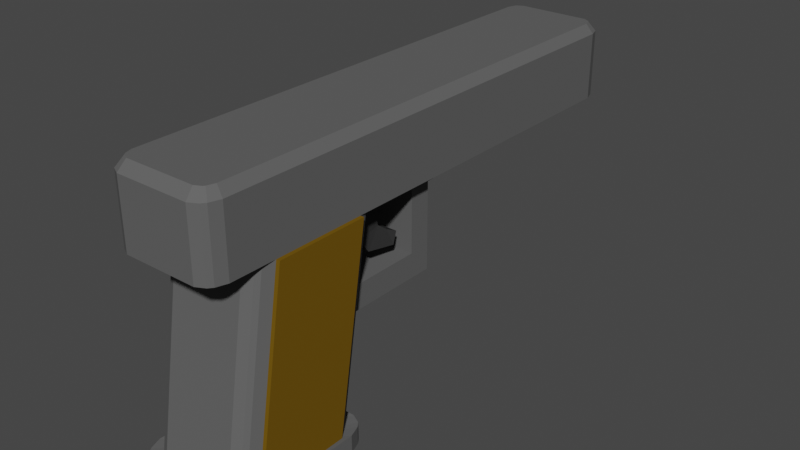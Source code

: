 # Source: Pistol.blend  (saved by Blender 2.93.20; exported with 4.5.12 LTS)
import bpy
from mathutils import Matrix  # noqa: F401  (used for matrix-valued properties, if any)

bpy.ops.wm.read_factory_settings(use_empty=True)
scene = bpy.context.scene
scene.name = 'Scene'

# ---- collections
col_collection = bpy.data.collections.new('Collection'); scene.collection.children.link(col_collection)

# ---- materials (node trees are filled in below, after node groups)
mat_metal = bpy.data.materials.new('Metal')
mat_metal.use_transparent_shadow = False
mat_bois = bpy.data.materials.new('Bois')
mat_bois.use_transparent_shadow = False
mat_metalbout = bpy.data.materials.new('MetalBout')
mat_metalbout.use_transparent_shadow = False

# ---- material node trees
mat_metal.use_nodes = True; mat_metal.node_tree.nodes.clear()
_N = mat_metal.node_tree.nodes; _L = mat_metal.node_tree.links
n0 = _N.new('ShaderNodeBsdfPrincipled'); n0.name = 'Principled BSDF'; n0.location = (10, 300)
n0.distribution = 'GGX'
n0.subsurface_method = 'BURLEY'
n0.inputs[0].default_value = (0.1149, 0.1149, 0.1149, 1.0)
n0.inputs[2].default_value = 1.0
n0.inputs[3].default_value = 1.45
n0.inputs[13].default_value = 0.0
n0.inputs[27].default_value = (0.0, 0.0, 0.0, 1.0)
n0.inputs[28].default_value = 1.0
n1 = _N.new('ShaderNodeOutputMaterial'); n1.name = 'Material Output'; n1.location = (300, 300)
_L.new(n0.outputs[0], n1.inputs[0])
n1.is_active_output = True
mat_bois.use_nodes = True; mat_bois.node_tree.nodes.clear()
_N = mat_bois.node_tree.nodes; _L = mat_bois.node_tree.links
n0 = _N.new('ShaderNodeBsdfPrincipled'); n0.name = 'Principled BSDF'; n0.location = (10, 300)
n0.distribution = 'GGX'
n0.subsurface_method = 'BURLEY'
n0.inputs[0].default_value = (0.1574, 0.08773, 0.006321, 1.0)
n0.inputs[2].default_value = 1.0
n0.inputs[3].default_value = 1.45
n0.inputs[13].default_value = 0.0
n0.inputs[27].default_value = (0.0, 0.0, 0.0, 1.0)
n0.inputs[28].default_value = 1.0
n1 = _N.new('ShaderNodeOutputMaterial'); n1.name = 'Material Output'; n1.location = (300, 300)
_L.new(n0.outputs[0], n1.inputs[0])
n1.is_active_output = True
mat_metalbout.use_nodes = True; mat_metalbout.node_tree.nodes.clear()
_N = mat_metalbout.node_tree.nodes; _L = mat_metalbout.node_tree.links
n0 = _N.new('ShaderNodeBsdfPrincipled'); n0.name = 'Principled BSDF'; n0.location = (10, 300)
n0.distribution = 'GGX'
n0.subsurface_method = 'BURLEY'
n0.inputs[0].default_value = (0.03522, 0.03522, 0.03522, 1.0)
n0.inputs[2].default_value = 1.0
n0.inputs[3].default_value = 1.45
n0.inputs[13].default_value = 0.0
n0.inputs[27].default_value = (0.0, 0.0, 0.0, 1.0)
n0.inputs[28].default_value = 1.0
n1 = _N.new('ShaderNodeOutputMaterial'); n1.name = 'Material Output'; n1.location = (300, 300)
_L.new(n0.outputs[0], n1.inputs[0])
n1.is_active_output = True

# ---- world
world_world = bpy.data.worlds.new('World'); scene.world = world_world
world_world.use_nodes = True; world_world.node_tree.nodes.clear()
_N = world_world.node_tree.nodes; _L = world_world.node_tree.links
n0 = _N.new('ShaderNodeOutputWorld'); n0.name = 'World Output'; n0.location = (300, 300)
n1 = _N.new('ShaderNodeBackground'); n1.name = 'Background'; n1.location = (10, 300)
n1.inputs[0].default_value = (0.05088, 0.05088, 0.05088, 1.0)
_L.new(n1.outputs[0], n0.inputs[0])
n0.is_active_output = True
world_world.color = (0.05088, 0.05088, 0.05088)
world_world.use_sun_shadow = False
world_world.sun_shadow_jitter_overblur = 0.0

# ---- meshes
me_plane = bpy.data.meshes.new('Plane')
me_plane.from_pydata([(-0.7038, -1.0, 0.0), (-0.868, -0.932, 0.0), (-0.932, -0.868, 0.0), (-1.0, -0.7038, 0.0), (1.0, -0.7038, 0.0), (0.932, -0.868, 0.0), (0.868, -0.932, 0.0), (0.7038, -1.0, 0.0), (-1.0, 0.7038, 0.0), (-0.932, 0.868, 0.0), (-0.868, 0.932, 0.0), (-0.7038, 1.0, 0.0), (0.7038, 1.0, 0.0), (0.868, 0.932, 0.0), (0.932, 0.868, 0.0), (1.0, 0.7038, 0.0), (-1.0, -0.7038, 0.01168), (-0.932, -0.868, 0.01168), (-0.868, -0.932, 0.01168), (-0.7038, -1.0, 0.01168), (0.7038, -1.0, 0.01168), (0.868, -0.932, 0.01168), (0.932, -0.868, 0.01168), (1.0, -0.7038, 0.01168), (-0.7038, 1.0, 0.01168), (-0.868, 0.932, 0.01168), (-0.932, 0.868, 0.01168), (-1.0, 0.7038, 0.01168), (1.0, 0.7038, 0.01168), (0.932, 0.868, 0.01168), (0.868, 0.932, 0.01168), (0.7038, 1.0, 0.01168), (-1.0, 1.197, 0.1617), (-0.932, 1.362, 0.1617), (-0.868, 1.426, 0.1617), (-0.7038, 1.494, 0.1617), (0.932, 1.362, 0.1617), (1.0, 1.197, 0.1617), (0.7038, 1.494, 0.1617), (0.868, 1.426, 0.1617), (1.0, -0.2101, 0.1617), (0.932, -0.3744, 0.1617), (0.868, -0.4384, 0.1617), (0.7038, -0.5064, 0.1617), (-0.932, -0.3744, 0.1617), (-1.0, -0.2101, 0.1617), (-0.7038, -0.5064, 0.1617), (-0.868, -0.4384, 0.1617), (-1.076, 1.002, -0.0009042), (-1.155, 0.8128, -0.0009042), (-1.155, 0.8128, 0.01258), (-1.076, 1.002, 0.01258), (-1.002, 1.076, 0.01258), (-0.8128, 1.155, 0.01258), (-0.8128, 1.155, -0.0009042), (-1.002, 1.076, -0.0009042), (1.076, 1.002, 0.01258), (1.155, 0.8128, 0.01258), (1.155, 0.8128, -0.0009042), (1.076, 1.002, -0.0009042), (1.002, 1.076, -0.0009042), (0.8128, 1.155, -0.0009042), (0.8128, 1.155, 0.01258), (1.002, 1.076, 0.01258), (1.076, -1.002, -0.0009042), (1.155, -0.8128, -0.0009042), (1.155, -0.8128, 0.01258), (1.076, -1.002, 0.01258), (1.002, -1.076, 0.01258), (0.8128, -1.155, 0.01258), (0.8128, -1.155, -0.0009042), (1.002, -1.076, -0.0009042), (-1.076, -1.002, 0.01258), (-1.155, -0.8128, 0.01258), (-1.155, -0.8128, -0.0009042), (-1.076, -1.002, -0.0009042), (-1.002, -1.076, -0.0009042), (-0.8128, -1.155, -0.0009042), (-0.8128, -1.155, 0.01258), (-1.002, -1.076, 0.01258), (-0.8681, 1.197, 0.2187), (0.8681, 1.197, 0.2187), (0.8681, -0.2101, 0.2187), (1.0, 6.371, 0.1617), (0.932, 6.536, 0.1617), (-0.7038, 6.668, 0.1617), (-0.868, 6.599, 0.1617), (-0.8681, -0.2101, 0.2187), (-0.932, 6.536, 0.1617), (-1.0, 6.371, 0.1617), (1.0, -0.9032, 0.1617), (0.932, -1.067, 0.1617), (0.868, -1.131, 0.1617), (0.7038, -1.199, 0.1617), (-0.932, -1.067, 0.1617), (-1.0, -0.9032, 0.1617), (-0.7038, -1.199, 0.1617), (-0.868, -1.131, 0.1617), (0.8681, -0.8769, 0.2187), (0.8202, -0.9927, 0.2187), (0.7933, -1.02, 0.2187), (0.6775, -1.068, 0.2187), (-0.8202, -0.9927, 0.2187), (-0.8681, -0.8769, 0.2187), (-0.6775, -1.068, 0.2187), (-0.7933, -1.02, 0.2187), (0.7038, 6.668, 0.1617), (0.868, 6.599, 0.1617), (-0.8681, 6.345, 0.2187), (-0.8202, 6.461, 0.2187), (-0.7933, 6.488, 0.2187), (-0.6775, 6.536, 0.2187), (0.8202, 6.461, 0.2187), (0.8681, 6.345, 0.2187), (0.6775, 6.536, 0.2187), (0.7933, 6.488, 0.2187), (-1.0, -0.2101, 0.2117), (-1.0, 1.197, 0.2117), (1.0, 1.197, 0.2117), (1.0, -0.2101, 0.2117), (-0.7038, 6.668, 0.2117), (0.7038, 6.668, 0.2117), (-0.932, 6.536, 0.2117), (-0.868, 6.599, 0.2117), (1.0, 6.371, 0.2117), (1.0, -0.9032, 0.2117), (0.932, -1.067, 0.2117), (0.868, -1.131, 0.2117), (0.7038, -1.199, 0.2117), (-0.932, -1.067, 0.2117), (-1.0, -0.9032, 0.2117), (-0.7038, -1.199, 0.2117), (-0.868, -1.131, 0.2117), (0.868, 6.599, 0.2117), (0.932, 6.536, 0.2117), (-1.0, 6.371, 0.2117), (-0.7038, 1.247, 0.08668), (0.7038, 1.247, 0.08668), (-0.932, -0.6212, 0.08668), (-1.0, -0.4569, 0.08668), (-1.0, 0.9506, 0.08668), (-0.932, 1.115, 0.08668), (-0.868, -0.6852, 0.08668), (0.868, 1.179, 0.08668), (0.932, 1.115, 0.08668), (1.0, -0.4569, 0.08668), (0.932, -0.6212, 0.08668), (-0.868, 1.179, 0.08668), (0.868, -0.6852, 0.08668), (0.7038, -0.7532, 0.08668), (-0.7038, -0.7532, 0.08668), (1.0, 0.9506, 0.08668), (0.7038, 2.791, 0.1525), (-0.7038, 2.791, 0.1525), (0.7038, 2.459, 0.1525), (-0.7038, 2.459, 0.1525), (-0.7038, 2.459, 0.1054), (-0.7038, 2.791, 0.08668), (0.7038, 2.791, 0.08668), (0.7038, 2.459, 0.1054), (0.7038, 1.309, 0.1054), (-1.0, -0.3952, 0.1054), (-0.932, 1.176, 0.1054), (0.932, 1.176, 0.1054), (0.932, -0.5595, 0.1054), (0.7038, -0.6915, 0.1054), (-0.7038, -0.6915, 0.1054), (-0.7038, 1.309, 0.1054), (-0.932, -0.5595, 0.1054), (-1.0, 1.012, 0.1054), (-0.868, -0.6235, 0.1054), (0.868, 1.24, 0.1054), (1.0, -0.3952, 0.1054), (-0.868, 1.24, 0.1054), (0.868, -0.6235, 0.1054), (1.0, 1.012, 0.1054), (-0.5345, 1.579, 0.1302), (-0.5345, 1.375, 0.1717), (-0.5345, 1.939, 0.1346), (-0.5345, 1.735, 0.1761), (0.5345, 1.579, 0.1302), (0.5345, 1.375, 0.1717), (0.5345, 1.939, 0.1346), (0.5345, 1.735, 0.1761), (-0.4991, 2.08, 0.1294), (-0.4991, 1.72, 0.1203), (0.57, 2.08, 0.1294), (0.57, 1.72, 0.1203), (-0.4432, 2.216, 0.1263), (-0.4432, 2.16, 0.1171), (0.6259, 2.216, 0.1263), (0.6259, 2.16, 0.1171), (-1.072, -0.7038, 0.01168), (-1.072, 0.7038, 0.01168), (1.072, 0.7038, 0.01168), (1.072, -0.7038, 0.01168), (-1.072, -0.2101, 0.1617), (-1.072, 1.197, 0.1617), (1.072, 1.197, 0.1617), (1.072, -0.2101, 0.1617), (-1.072, -0.4569, 0.08668), (-1.072, -0.3952, 0.1054), (-1.072, 0.9506, 0.08668), (1.072, -0.4569, 0.08668), (1.072, 0.9506, 0.08668), (-1.072, 1.012, 0.1054), (1.072, 1.012, 0.1054), (1.072, -0.3952, 0.1054), (0.0, 6.4, 0.2), (0.04877, 6.4, 0.1998), (0.09567, 6.4, 0.1992), (0.1389, 6.4, 0.1983), (0.1768, 6.4, 0.1971), (0.2079, 6.4, 0.1956), (0.231, 6.4, 0.1938), (0.2452, 6.4, 0.192), (0.25, 6.4, 0.19), (0.2452, 6.4, 0.188), (0.231, 6.4, 0.1862), (0.2079, 6.4, 0.1844), (0.1768, 6.4, 0.1829), (0.1389, 6.4, 0.1817), (0.09567, 6.4, 0.1808), (0.04877, 6.4, 0.1802), (-2.186e-08, 6.4, 0.18), (-0.04877, 6.4, 0.1802), (-0.09567, 6.4, 0.1808), (-0.1389, 6.4, 0.1817), (-0.1768, 6.4, 0.1829), (-0.2079, 6.4, 0.1844), (-0.231, 6.4, 0.1862), (-0.2452, 6.4, 0.188), (-0.25, 6.4, 0.19), (-0.2452, 6.4, 0.192), (-0.231, 6.4, 0.1938), (-0.2079, 6.4, 0.1956), (-0.1768, 6.4, 0.1971), (-0.1389, 6.4, 0.1983), (-0.09567, 6.4, 0.1992), (-0.04877, 6.4, 0.1998), (-2.186e-08, 6.668, 0.18), (-0.04877, 6.668, 0.1802), (-0.09567, 6.668, 0.1808), (-0.25, 6.668, 0.19), (-0.2452, 6.668, 0.192), (-0.2452, 6.668, 0.188), (-0.231, 6.668, 0.1938), (-0.231, 6.668, 0.1862), (-0.2079, 6.668, 0.1844), (-0.1768, 6.668, 0.1829), (0.1389, 6.668, 0.1817), (0.04877, 6.668, 0.1802), (0.09567, 6.668, 0.1808), (-0.1389, 6.668, 0.1817), (-0.2079, 6.668, 0.1956), (-0.1768, 6.668, 0.1971), (-0.1389, 6.668, 0.1983), (-0.09567, 6.668, 0.1992), (0.1389, 6.668, 0.1983), (0.04877, 6.668, 0.1998), (0.09567, 6.668, 0.1992), (-0.04877, 6.668, 0.1998), (0.0, 6.668, 0.2), (0.1768, 6.668, 0.1971), (0.1768, 6.668, 0.1829), (0.2079, 6.668, 0.1956), (0.2079, 6.668, 0.1844), (0.2452, 6.668, 0.188), (0.231, 6.668, 0.1938), (0.231, 6.668, 0.1862), (0.2452, 6.668, 0.192), (0.25, 6.668, 0.19), (0.0, 6.987, 0.2041), (0.0, 6.613, 0.2041), (0.06853, 6.987, 0.2038), (0.06853, 6.613, 0.2038), (0.1344, 6.987, 0.203), (0.1344, 6.613, 0.203), (0.1952, 6.987, 0.2017), (0.1952, 6.613, 0.2017), (0.2484, 6.987, 0.1999), (0.2484, 6.613, 0.1999), (0.2921, 6.987, 0.1978), (0.2921, 6.613, 0.1978), (0.3245, 6.987, 0.1954), (0.3245, 6.613, 0.1954), (0.3445, 6.987, 0.1927), (0.3445, 6.613, 0.1927), (0.3513, 6.987, 0.19), (0.3513, 6.613, 0.19), (0.3445, 6.987, 0.1873), (0.3445, 6.613, 0.1873), (0.3245, 6.987, 0.1846), (0.3245, 6.613, 0.1846), (0.2921, 6.987, 0.1822), (0.2921, 6.613, 0.1822), (0.2484, 6.987, 0.1801), (0.2484, 6.613, 0.1801), (0.1952, 6.987, 0.1783), (0.1952, 6.613, 0.1783), (0.1344, 6.987, 0.177), (0.1344, 6.613, 0.177), (0.06853, 6.987, 0.1762), (0.06853, 6.613, 0.1762), (-3.071e-08, 6.987, 0.1759), (-3.071e-08, 6.613, 0.1759), (-0.06853, 6.987, 0.1762), (-0.06853, 6.613, 0.1762), (-0.1344, 6.987, 0.177), (-0.1344, 6.613, 0.177), (-0.1952, 6.987, 0.1783), (-0.1952, 6.613, 0.1783), (-0.2484, 6.987, 0.1801), (-0.2484, 6.613, 0.1801), (-0.2921, 6.987, 0.1822), (-0.2921, 6.613, 0.1822), (-0.3245, 6.987, 0.1846), (-0.3245, 6.613, 0.1846), (-0.3445, 6.987, 0.1873), (-0.3445, 6.613, 0.1873), (-0.3513, 6.987, 0.19), (-0.3513, 6.613, 0.19), (-0.3445, 6.987, 0.1927), (-0.3445, 6.613, 0.1927), (-0.3245, 6.987, 0.1954), (-0.3245, 6.613, 0.1954), (-0.2921, 6.987, 0.1978), (-0.2921, 6.613, 0.1978), (-0.2484, 6.987, 0.1999), (-0.2484, 6.613, 0.1999), (-0.1952, 6.987, 0.2017), (-0.1952, 6.613, 0.2017), (-0.1344, 6.987, 0.203), (-0.1344, 6.613, 0.203), (-0.06853, 6.987, 0.2038), (-0.06853, 6.613, 0.2038), (0.1947, 6.987, 0.1848), (0.1947, 6.613, 0.1848), (0.08962, 6.613, 0.1813), (0.04569, 6.613, 0.1808), (0.1301, 6.613, 0.1822), (0.1656, 6.613, 0.1834), (0.1656, 6.987, 0.1834), (-2.047e-08, 6.613, 0.1806), (0.2164, 6.613, 0.1864), (0.2342, 6.613, 0.19), (0.2297, 6.613, 0.1882), (0.1301, 6.987, 0.1822), (0.08962, 6.987, 0.1813), (-0.04569, 6.613, 0.1808), (-0.08962, 6.613, 0.1813), (0.1301, 6.613, 0.1978), (0.1947, 6.613, 0.1952), (0.1656, 6.613, 0.1966), (0.2297, 6.613, 0.1918), (0.2164, 6.613, 0.1936), (0.04569, 6.987, 0.1808), (0.04569, 6.613, 0.1992), (0.08962, 6.613, 0.1987), (-2.047e-08, 6.987, 0.1806), (-0.2342, 6.613, 0.19), (-0.2297, 6.613, 0.1882), (-0.2297, 6.613, 0.1918), (-0.1947, 6.613, 0.1848), (-0.2164, 6.613, 0.1864), (-0.04569, 6.987, 0.1808), (-0.1656, 6.613, 0.1834), (-0.1301, 6.613, 0.1822), (-0.04569, 6.613, 0.1992), (0.0, 6.613, 0.1994), (-0.08962, 6.987, 0.1813), (-0.1947, 6.613, 0.1952), (-0.2164, 6.613, 0.1936), (-0.1301, 6.613, 0.1978), (-0.08962, 6.613, 0.1987), (-0.1656, 6.613, 0.1966), (-0.1301, 6.987, 0.1822), (-0.1656, 6.987, 0.1834), (-0.1947, 6.987, 0.1848), (0.2164, 6.987, 0.1864), (0.2342, 6.987, 0.19), (0.2297, 6.987, 0.1882), (-0.2164, 6.987, 0.1864), (-0.2297, 6.987, 0.1882), (0.1301, 6.987, 0.1978), (0.1947, 6.987, 0.1952), (0.1656, 6.987, 0.1966), (0.2297, 6.987, 0.1918), (0.2164, 6.987, 0.1936), (-0.2342, 6.987, 0.19), (0.04569, 6.987, 0.1992), (0.08962, 6.987, 0.1987), (-0.2297, 6.987, 0.1918), (-0.2164, 6.987, 0.1936), (0.0, 6.987, 0.1994), (-0.04569, 6.987, 0.1992), (-0.1947, 6.987, 0.1952), (-0.1301, 6.987, 0.1978), (-0.08962, 6.987, 0.1987), (-0.1656, 6.987, 0.1966), (-0.7038, -1.0, 0.0), (-0.868, -0.932, 0.0), (1.0, -0.7038, 0.0), (0.932, -0.868, 0.0), (0.7038, -1.0, 0.0), (-1.0, 0.7038, 0.0), (-0.932, 0.868, 0.0), (0.7038, 1.0, 0.0), (0.868, 0.932, 0.0), (1.0, 0.7038, 0.0), (-0.932, -0.868, 0.0), (0.868, -0.932, 0.0), (-0.868, 0.932, 0.0), (0.932, 0.868, 0.0), (-1.0, -0.7038, 0.0), (-0.7038, 1.0, 0.0), (-0.7038, -1.0, 0.0), (-0.868, -0.932, 0.0), (1.0, -0.7038, 0.0), (0.932, -0.868, 0.0), (0.7038, -1.0, 0.0), (-1.0, 0.7038, 0.0), (-0.932, 0.868, 0.0), (0.7038, 1.0, 0.0), (0.868, 0.932, 0.0), (1.0, 0.7038, 0.0), (-0.932, -0.868, 0.0), (0.868, -0.932, 0.0), (-0.868, 0.932, 0.0), (0.932, 0.868, 0.0), (-1.0, -0.7038, 0.0), (-0.7038, 1.0, 0.0)], [], [(5, 6, 411, 403), (46, 166, 165, 43), (85, 86, 123, 120), (42, 174, 164, 41), (28, 151, 204, 194), (36, 163, 171, 39), (38, 160, 167, 35), (34, 173, 162, 33), (37, 40, 199, 198), (44, 168, 170, 47), (159, 158, 152, 154), (160, 137, 158, 159), (152, 153, 85, 106), (158, 157, 153, 152), (153, 155, 35, 85), (6, 5, 64, 71), (31, 30, 63, 62), (9, 8, 49, 48), (4, 15, 58, 65), (3, 2, 75, 74), (14, 13, 60, 59), (13, 12, 61, 60), (12, 11, 54, 61), (17, 16, 73, 72), (10, 9, 48, 55), (15, 14, 59, 58), (8, 3, 74, 49), (7, 6, 71, 70), (20, 19, 78, 69), (29, 28, 57, 56), (0, 7, 70, 77), (48, 51, 52, 55), (56, 59, 60, 63), (49, 74, 73, 50), (61, 54, 53, 62), (65, 58, 57, 66), (77, 70, 69, 78), (64, 67, 68, 71), (49, 50, 51, 48), (53, 54, 55, 52), (57, 58, 59, 56), (61, 62, 63, 60), (65, 66, 67, 64), (69, 70, 71, 68), (73, 74, 75, 72), (77, 78, 79, 76), (72, 75, 76, 79), (1, 0, 77, 76), (16, 27, 50, 73), (27, 26, 51, 50), (5, 4, 65, 64), (22, 21, 68, 67), (19, 18, 79, 78), (28, 23, 66, 57), (25, 24, 53, 52), (23, 22, 67, 66), (26, 25, 52, 51), (18, 17, 72, 79), (24, 31, 62, 53), (11, 10, 55, 54), (2, 1, 76, 75), (21, 20, 69, 68), (30, 29, 56, 63), (100, 99, 98, 82, 81, 113, 112, 115, 114, 111, 110, 109, 108, 80, 87, 103, 102, 105, 104, 101), (37, 36, 84, 83), (35, 34, 86, 85), (36, 39, 107, 84), (116, 45, 95, 130), (33, 32, 89, 88), (32, 45, 116, 117), (107, 106, 121, 133), (40, 37, 118, 119), (40, 119, 125, 90), (154, 152, 106, 38), (95, 94, 129, 130), (97, 96, 131, 132), (94, 97, 132, 129), (96, 93, 128, 131), (92, 91, 126, 127), (91, 90, 125, 126), (93, 92, 127, 128), (84, 107, 133, 134), (86, 88, 122, 123), (120, 121, 271, 270, 268, 265, 263, 258, 260, 259, 262, 261, 257, 256, 255, 254, 246, 244, 243), (271, 121, 106, 85, 120, 243, 245, 247, 248, 249, 253, 242, 241, 240, 251, 252, 250, 264, 266, 269, 267), (83, 84, 134, 124), (88, 89, 135, 122), (118, 37, 83, 124), (39, 38, 106, 107), (32, 117, 135, 89), (34, 33, 88, 86), (87, 80, 117, 116), (81, 82, 119, 118), (111, 114, 121, 120), (109, 110, 123, 122), (113, 81, 118, 124), (82, 98, 125, 119), (98, 99, 126, 125), (100, 101, 128, 127), (102, 103, 130, 129), (104, 105, 132, 131), (105, 102, 129, 132), (101, 104, 131, 128), (99, 100, 127, 126), (103, 87, 116, 130), (114, 115, 133, 121), (112, 113, 124, 134), (110, 111, 120, 123), (108, 109, 122, 135), (115, 112, 134, 133), (80, 108, 135, 117), (95, 45, 44, 47, 46, 43, 42, 41, 40, 90, 91, 92, 93, 96, 97, 94), (28, 29, 144, 151), (25, 26, 141, 147), (18, 19, 150, 142), (16, 139, 200, 192), (30, 31, 137, 143), (21, 22, 146, 148), (19, 20, 149, 150), (20, 21, 148, 149), (23, 28, 194, 195), (24, 25, 147, 136), (22, 23, 145, 146), (29, 30, 143, 144), (17, 18, 142, 138), (26, 27, 140, 141), (16, 17, 138, 139), (31, 24, 136, 137), (155, 154, 38, 35), (156, 159, 154, 155), (157, 156, 155, 153), (137, 136, 157, 158), (167, 160, 159, 156), (47, 170, 166, 46), (45, 161, 168, 44), (33, 162, 169, 32), (35, 167, 173, 34), (39, 171, 160, 38), (37, 175, 163, 36), (41, 164, 172, 40), (43, 165, 174, 42), (136, 167, 156, 157), (139, 138, 168, 161), (141, 140, 169, 162), (138, 142, 170, 168), (144, 143, 171, 163), (146, 145, 172, 164), (136, 147, 173, 167), (45, 32, 197, 196), (149, 148, 174, 165), (150, 149, 165, 166), (148, 146, 164, 174), (143, 137, 160, 171), (32, 169, 205, 197), (142, 150, 166, 170), (147, 141, 162, 173), (151, 144, 163, 175), (176, 177, 179, 178), (178, 179, 183, 182), (182, 183, 181, 180), (180, 181, 177, 176), (176, 178, 184, 185), (183, 179, 177, 181), (186, 187, 191, 190), (182, 180, 187, 186), (180, 176, 185, 187), (178, 182, 186, 184), (188, 190, 191, 189), (185, 184, 188, 189), (187, 185, 189, 191), (184, 186, 190, 188), (199, 207, 206, 198), (197, 205, 201, 196), (195, 194, 204, 203), (193, 192, 200, 202), (202, 200, 201, 205), (203, 204, 206, 207), (151, 175, 206, 204), (175, 37, 198, 206), (145, 23, 195, 203), (169, 140, 202, 205), (40, 172, 207, 199), (139, 161, 201, 200), (27, 16, 192, 193), (140, 27, 193, 202), (161, 45, 196, 201), (172, 145, 203, 207), (209, 208, 262, 259), (210, 209, 259, 260), (211, 210, 260, 258), (212, 211, 258, 263), (213, 212, 263, 265), (214, 213, 265, 268), (215, 214, 268, 270), (216, 215, 270, 271), (267, 217, 216, 271), (269, 218, 217, 267), (266, 219, 218, 269), (264, 220, 219, 266), (250, 221, 220, 264), (252, 222, 221, 250), (251, 223, 222, 252), (240, 224, 223, 251), (241, 225, 224, 240), (242, 226, 225, 241), (253, 227, 226, 242), (249, 228, 227, 253), (248, 229, 228, 249), (247, 230, 229, 248), (245, 231, 230, 247), (243, 232, 231, 245), (233, 232, 243, 244), (234, 233, 244, 246), (235, 234, 246, 254), (236, 235, 254, 255), (237, 236, 255, 256), (238, 237, 256, 257), (239, 208, 209, 210, 211, 212, 213, 214, 215, 216, 217, 218, 219, 220, 221, 222, 223, 224, 225, 226, 227, 228, 229, 230, 231, 232, 233, 234, 235, 236, 237, 238), (239, 238, 257, 261), (208, 239, 261, 262), (272, 273, 275, 274), (274, 275, 277, 276), (276, 277, 279, 278), (278, 279, 281, 280), (280, 281, 283, 282), (282, 283, 285, 284), (284, 285, 287, 286), (286, 287, 289, 288), (288, 289, 291, 290), (290, 291, 293, 292), (292, 293, 295, 294), (294, 295, 297, 296), (296, 297, 299, 298), (298, 299, 301, 300), (300, 301, 303, 302), (302, 303, 305, 304), (304, 305, 307, 306), (306, 307, 309, 308), (308, 309, 311, 310), (310, 311, 313, 312), (312, 313, 315, 314), (314, 315, 317, 316), (316, 317, 319, 318), (318, 319, 321, 320), (320, 321, 323, 322), (322, 323, 325, 324), (324, 325, 327, 326), (326, 327, 329, 328), (328, 329, 331, 330), (330, 331, 333, 332), (350, 309, 307, 305, 303, 301, 299, 297, 295, 293, 291, 289, 287, 285, 283, 281, 279, 277, 358, 351, 353, 352, 355, 354, 345, 346, 344, 337, 341, 340, 338, 339, 343, 349), (358, 277, 275, 273, 335, 333, 331, 329, 327, 325, 323, 321, 319, 317, 315, 313, 311, 309, 350, 367, 366, 363, 364, 361, 360, 362, 372, 371, 375, 373, 374, 368, 369, 357), (332, 333, 335, 334), (334, 335, 273, 272), (370, 308, 310, 312, 314, 316, 318, 320, 322, 324, 326, 328, 330, 332, 334, 272, 274, 276, 278, 280, 282, 284, 388, 385, 386, 384, 391, 390, 394, 395, 398, 397, 399, 396, 393, 392, 389, 383, 382, 378, 377, 376), (388, 284, 286, 288, 290, 292, 294, 296, 298, 300, 302, 304, 306, 308, 370, 365, 359, 356, 348, 347, 342, 336, 379, 381, 380, 387), (390, 357, 369, 394), (391, 358, 357, 390), (384, 351, 358, 391), (386, 353, 351, 384), (352, 353, 386, 385), (355, 352, 385, 388), (354, 355, 388, 387), (345, 354, 387, 380), (346, 345, 380, 381), (344, 346, 381, 379), (379, 336, 337, 344), (341, 337, 336, 342), (340, 341, 342, 347), (338, 340, 347, 348), (339, 338, 348, 356), (343, 339, 356, 359), (349, 343, 359, 365), (350, 349, 365, 370), (367, 350, 370, 376), (366, 367, 376, 377), (378, 363, 366, 377), (382, 364, 363, 378), (383, 361, 364, 382), (389, 360, 361, 383), (392, 362, 360, 389), (393, 372, 362, 392), (396, 371, 372, 393), (399, 375, 371, 396), (397, 373, 375, 399), (398, 374, 373, 397), (395, 368, 374, 398), (394, 369, 368, 395), (410, 414, 430, 426), (8, 9, 406, 405), (0, 1, 401, 400), (10, 11, 415, 412), (2, 3, 414, 410), (9, 10, 412, 406), (12, 13, 408, 407), (4, 5, 403, 402), (13, 14, 413, 408), (15, 4, 402, 409), (3, 8, 405, 414), (14, 15, 409, 413), (1, 2, 410, 401), (7, 0, 400, 404), (6, 7, 404, 411), (11, 12, 407, 415), (430, 421, 422, 428, 431, 423, 424, 429, 425, 418, 419, 427, 420, 416, 417, 426), (405, 406, 422, 421), (411, 404, 420, 427), (407, 408, 424, 423), (412, 415, 431, 428), (409, 402, 418, 425), (413, 409, 425, 429), (401, 410, 426, 417), (414, 405, 421, 430), (403, 411, 427, 419), (400, 401, 417, 416), (415, 407, 423, 431), (406, 412, 428, 422), (402, 403, 419, 418), (408, 413, 429, 424), (404, 400, 416, 420)])
me_plane.polygons.foreach_set('material_index', [0, 0, 0, 0, 1, 0, 0, 0, 1, 0, 0, 0, 0, 0, 0, 0, 0, 0, 0, 0, 0, 0, 0, 0, 0, 0, 0, 0, 0, 0, 0, 0, 0, 0, 0, 0, 0, 0, 0, 0, 0, 0, 0, 0, 0, 0, 0, 0, 0, 0, 0, 0, 0, 0, 0, 0, 0, 0, 0, 0, 0, 0, 0, 0, 0, 0, 0, 0, 0, 0, 0, 0, 0, 0, 0, 0, 0, 0, 0, 0, 0, 0, 0, 0, 0, 0, 0, 0, 0, 0, 0, 0, 0, 0, 0, 0, 0, 0, 0, 0, 0, 0, 0, 0, 0, 0, 0, 0, 0, 0, 0, 0, 0, 0, 0, 1, 0, 0, 0, 0, 0, 0, 0, 0, 0, 0, 0, 0, 0, 0, 0, 0, 0, 0, 0, 0, 0, 0, 0, 0, 0, 0, 0, 0, 0, 0, 0, 0, 1, 0, 0, 0, 0, 1, 0, 0, 0, 2, 2, 2, 2, 2, 0, 2, 2, 2, 2, 2, 2, 2, 2, 1, 1, 1, 1, 1, 1, 1, 1, 1, 1, 1, 1, 0, 1, 1, 1, 2, 2, 2, 2, 2, 2, 2, 2, 2, 2, 2, 2, 2, 2, 2, 2, 2, 2, 2, 2, 2, 2, 2, 2, 2, 2, 2, 2, 2, 2, 2, 2, 2, 2, 2, 2, 2, 2, 2, 2, 2, 2, 2, 2, 2, 2, 2, 2, 2, 2, 2, 2, 2, 2, 2, 2, 2, 2, 2, 2, 2, 2, 2, 0, 0, 2, 2, 2, 2, 2, 2, 2, 2, 2, 2, 2, 2, 2, 2, 2, 2, 2, 2, 2, 2, 2, 2, 2, 2, 2, 2, 2, 2, 2, 2, 2, 2, 2, 2, 2, 2, 0, 0, 0, 0, 0, 0, 0, 0, 0, 0, 0, 0, 0, 0, 0, 0, 0, 0, 0, 0, 0, 0, 0, 0, 0, 0, 0, 0, 0, 0, 0, 0])
_uv = me_plane.uv_layers.new(name='UVMap')
_uv.uv.foreach_set('vector', [0.966, 0.06601, 0.934, 0.03401, 0.934, 0.03401, 0.966, 0.06601, 0.1481, 0.0, 0.1481, 0.0, 0.8519, 0.0, 0.8519, 0.0, 0.1481, 1.0, 0.06601, 0.966, 0.06601, 0.966, 0.1481, 1.0, 0.934, 0.03401, 0.934, 0.03401, 0.966, 0.06601, 0.966, 0.06601, 1.0, 0.8519, 1.0, 0.8519, 1.0, 0.8519, 1.0, 0.8519, 0.966, 0.934, 0.966, 0.934, 0.934, 0.966, 0.934, 0.966, 0.8519, 1.0, 0.8519, 1.0, 0.1481, 1.0, 0.1481, 1.0, 0.06601, 0.966, 0.06601, 0.966, 0.03401, 0.934, 0.03401, 0.934, 1.0, 0.8519, 1.0, 0.1481, 1.0, 0.1481, 1.0, 0.8519, 0.03401, 0.06601, 0.03401, 0.06601, 0.06601, 0.03401, 0.06601, 0.03401, 0.8519, 1.0, 0.8519, 1.0, 0.8519, 1.0, 0.8519, 1.0, 0.8519, 1.0, 0.8519, 1.0, 0.8519, 1.0, 0.8519, 1.0, 0.8519, 1.0, 0.1481, 1.0, 0.1481, 1.0, 0.8519, 1.0, 0.8519, 1.0, 0.1481, 1.0, 0.1481, 1.0, 0.8519, 1.0, 0.1481, 1.0, 0.1481, 1.0, 0.1481, 1.0, 0.1481, 1.0, 0.934, 0.03401, 0.966, 0.06601, 0.966, 0.06601, 0.934, 0.03401, 0.8519, 1.0, 0.934, 0.966, 0.934, 0.966, 0.8519, 1.0, 0.03401, 0.934, 0.0, 0.8519, 0.0, 0.8519, 0.03401, 0.934, 1.0, 0.1481, 1.0, 0.8519, 1.0, 0.8519, 1.0, 0.1481, 0.0, 0.1481, 0.03401, 0.06601, 0.03401, 0.06601, 0.0, 0.1481, 0.966, 0.934, 0.934, 0.966, 0.934, 0.966, 0.966, 0.934, 0.934, 0.966, 0.8519, 1.0, 0.8519, 1.0, 0.934, 0.966, 0.8519, 1.0, 0.1481, 1.0, 0.1481, 1.0, 0.8519, 1.0, 0.03401, 0.06601, 0.0, 0.1481, 0.0, 0.1481, 0.03401, 0.06601, 0.06601, 0.966, 0.03401, 0.934, 0.03401, 0.934, 0.06601, 0.966, 1.0, 0.8519, 0.966, 0.934, 0.966, 0.934, 1.0, 0.8519, 0.0, 0.8519, 0.0, 0.1481, 0.0, 0.1481, 0.0, 0.8519, 0.8519, 0.0, 0.934, 0.03401, 0.934, 0.03401, 0.8519, 0.0, 0.8519, 0.0, 0.1481, 0.0, 0.1481, 0.0, 0.8519, 0.0, 0.966, 0.934, 1.0, 0.8519, 1.0, 0.8519, 0.966, 0.934, 0.1481, 0.0, 0.8519, 0.0, 0.8519, 0.0, 0.1481, 0.0, 0.03401, 0.934, 0.03401, 0.934, 0.06601, 0.966, 0.06601, 0.966, 0.966, 0.934, 0.966, 0.934, 0.934, 0.966, 0.934, 0.966, 0.0, 0.8519, 0.0, 0.1481, 0.0, 0.1481, 0.0, 0.8519, 0.8519, 1.0, 0.1481, 1.0, 0.1481, 1.0, 0.8519, 1.0, 1.0, 0.1481, 1.0, 0.8519, 1.0, 0.8519, 1.0, 0.1481, 0.1481, 0.0, 0.8519, 0.0, 0.8519, 0.0, 0.1481, 0.0, 0.966, 0.06601, 0.966, 0.06601, 0.934, 0.03401, 0.934, 0.03401, 0.0, 0.8519, 0.0, 0.8519, 0.03401, 0.934, 0.03401, 0.934, 0.1481, 1.0, 0.1481, 1.0, 0.06601, 0.966, 0.06601, 0.966, 1.0, 0.8519, 1.0, 0.8519, 0.966, 0.934, 0.966, 0.934, 0.8519, 1.0, 0.8519, 1.0, 0.934, 0.966, 0.934, 0.966, 1.0, 0.1481, 1.0, 0.1481, 0.966, 0.06601, 0.966, 0.06601, 0.8519, 0.0, 0.8519, 0.0, 0.934, 0.03401, 0.934, 0.03401, 0.0, 0.1481, 0.0, 0.1481, 0.03401, 0.06601, 0.03401, 0.06601, 0.1481, 0.0, 0.1481, 0.0, 0.06601, 0.03401, 0.06601, 0.03401, 0.03401, 0.06601, 0.03401, 0.06601, 0.06601, 0.03401, 0.06601, 0.03401, 0.06601, 0.03401, 0.1481, 0.0, 0.1481, 0.0, 0.06601, 0.03401, 0.0, 0.1481, 0.0, 0.8519, 0.0, 0.8519, 0.0, 0.1481, 0.0, 0.8519, 0.03401, 0.934, 0.03401, 0.934, 0.0, 0.8519, 0.966, 0.06601, 1.0, 0.1481, 1.0, 0.1481, 0.966, 0.06601, 0.966, 0.06601, 0.934, 0.03401, 0.934, 0.03401, 0.966, 0.06601, 0.1481, 0.0, 0.06601, 0.03401, 0.06601, 0.03401, 0.1481, 0.0, 1.0, 0.8519, 1.0, 0.1481, 1.0, 0.1481, 1.0, 0.8519, 0.06601, 0.966, 0.1481, 1.0, 0.1481, 1.0, 0.06601, 0.966, 1.0, 0.1481, 0.966, 0.06601, 0.966, 0.06601, 1.0, 0.1481, 0.03401, 0.934, 0.06601, 0.966, 0.06601, 0.966, 0.03401, 0.934, 0.06601, 0.03401, 0.03401, 0.06601, 0.03401, 0.06601, 0.06601, 0.03401, 0.1481, 1.0, 0.8519, 1.0, 0.8519, 1.0, 0.1481, 1.0, 0.1481, 1.0, 0.06601, 0.966, 0.06601, 0.966, 0.1481, 1.0, 0.03401, 0.06601, 0.06601, 0.03401, 0.06601, 0.03401, 0.03401, 0.06601, 0.934, 0.03401, 0.8519, 0.0, 0.8519, 0.0, 0.934, 0.03401, 0.934, 0.966, 0.966, 0.934, 0.966, 0.934, 0.934, 0.966, 0.8966, 0.06577, 0.9101, 0.07811, 0.9341, 0.1193, 0.9341, 0.1835, 0.9341, 0.7989, 0.9341, 0.8887, 0.9101, 0.9291, 0.8966, 0.9414, 0.8388, 0.9675, 0.1612, 0.9675, 0.1034, 0.9414, 0.08991, 0.9291, 0.06593, 0.8887, 0.06593, 0.7989, 0.06593, 0.1835, 0.06593, 0.1193, 0.08991, 0.07811, 0.1034, 0.06577, 0.1612, 0.04074, 0.8388, 0.04074, 1.0, 0.8519, 0.966, 0.934, 0.966, 0.934, 1.0, 0.8519, 0.1481, 1.0, 0.06601, 0.966, 0.06601, 0.966, 0.1481, 1.0, 0.966, 0.934, 0.934, 0.966, 0.934, 0.966, 0.966, 0.934, 0.0, 0.1481, 0.0, 0.1481, 0.0, 0.1481, 0.0, 0.1481, 0.03401, 0.934, 0.0, 0.8519, 0.0, 0.8519, 0.03401, 0.934, 0.0, 0.8519, 0.0, 0.1481, 0.0, 0.1481, 0.0, 0.8519, 0.934, 0.966, 0.8519, 1.0, 0.8519, 1.0, 0.934, 0.966, 1.0, 0.1481, 1.0, 0.8519, 1.0, 0.8519, 1.0, 0.1481, 1.0, 0.1481, 1.0, 0.1481, 1.0, 0.1481, 1.0, 0.1481, 0.8519, 1.0, 0.8519, 1.0, 0.8519, 1.0, 0.8519, 1.0, 0.0, 0.1481, 0.03401, 0.06601, 0.03401, 0.06601, 0.0, 0.1481, 0.06601, 0.03401, 0.1481, 0.0, 0.1481, 0.0, 0.06601, 0.03401, 0.03401, 0.06601, 0.06601, 0.03401, 0.06601, 0.03401, 0.03401, 0.06601, 0.1481, 0.0, 0.8519, 0.0, 0.8519, 0.0, 0.1481, 0.0, 0.934, 0.03401, 0.966, 0.06601, 0.966, 0.06601, 0.934, 0.03401, 0.966, 0.06601, 1.0, 0.1481, 1.0, 0.1481, 0.966, 0.06601, 0.8519, 0.0, 0.934, 0.03401, 0.934, 0.03401, 0.8519, 0.0, 0.966, 0.934, 0.934, 0.966, 0.934, 0.966, 0.966, 0.934, 0.06601, 0.966, 0.03401, 0.934, 0.03401, 0.934, 0.06601, 0.966, 0.1481, 1.0, 0.8519, 1.0, 0.625, 1.0, 0.6226, 1.0, 0.6155, 1.0, 0.6039, 1.0, 0.5884, 1.0, 0.5694, 1.0, 0.5478, 1.0, 0.5244, 1.0, 0.5, 1.0, 0.4756, 1.0, 0.4522, 1.0, 0.4306, 1.0, 0.4116, 1.0, 0.3961, 1.0, 0.3845, 1.0, 0.3774, 1.0, 0.375, 1.0, 0.625, 1.0, 0.8519, 1.0, 0.8519, 1.0, 0.1481, 1.0, 0.1481, 1.0, 0.375, 1.0, 0.3774, 1.0, 0.3845, 1.0, 0.3961, 1.0, 0.4116, 1.0, 0.4306, 1.0, 0.4522, 1.0, 0.4756, 1.0, 0.5, 1.0, 0.5244, 1.0, 0.5478, 1.0, 0.5694, 1.0, 0.5884, 1.0, 0.6039, 1.0, 0.6155, 1.0, 0.6226, 1.0, 1.0, 0.8519, 0.966, 0.934, 0.966, 0.934, 1.0, 0.8519, 0.03401, 0.934, 0.0, 0.8519, 0.0, 0.8519, 0.03401, 0.934, 1.0, 0.8519, 1.0, 0.8519, 1.0, 0.8519, 1.0, 0.8519, 0.934, 0.966, 0.8519, 1.0, 0.8519, 1.0, 0.934, 0.966, 0.0, 0.8519, 0.0, 0.8519, 0.0, 0.8519, 0.0, 0.8519, 0.06601, 0.966, 0.03401, 0.934, 0.03401, 0.934, 0.06601, 0.966, 0.06593, 0.1835, 0.06593, 0.7989, 0.0, 0.8519, 0.0, 0.1481, 0.9341, 0.7989, 0.9341, 0.1835, 1.0, 0.1481, 1.0, 0.8519, 0.1612, 0.9675, 0.8388, 0.9675, 0.8519, 1.0, 0.1481, 1.0, 0.08991, 0.9291, 0.1034, 0.9414, 0.06601, 0.966, 0.03401, 0.934, 0.9341, 0.8887, 0.9341, 0.7989, 1.0, 0.8519, 1.0, 0.8519, 0.9341, 0.1835, 0.9341, 0.1193, 1.0, 0.1481, 1.0, 0.1481, 0.9341, 0.1193, 0.9101, 0.07811, 0.966, 0.06601, 1.0, 0.1481, 0.8966, 0.06577, 0.8388, 0.04074, 0.8519, 0.0, 0.934, 0.03401, 0.08991, 0.07811, 0.06593, 0.1193, 0.0, 0.1481, 0.03401, 0.06601, 0.1612, 0.04074, 0.1034, 0.06577, 0.06601, 0.03401, 0.1481, 0.0, 0.1034, 0.06577, 0.08991, 0.07811, 0.03401, 0.06601, 0.06601, 0.03401, 0.8388, 0.04074, 0.1612, 0.04074, 0.1481, 0.0, 0.8519, 0.0, 0.9101, 0.07811, 0.8966, 0.06577, 0.934, 0.03401, 0.966, 0.06601, 0.06593, 0.1193, 0.06593, 0.1835, 0.0, 0.1481, 0.0, 0.1481, 0.8388, 0.9675, 0.8966, 0.9414, 0.934, 0.966, 0.8519, 1.0, 0.9101, 0.9291, 0.9341, 0.8887, 1.0, 0.8519, 0.966, 0.934, 0.1034, 0.9414, 0.1612, 0.9675, 0.1481, 1.0, 0.06601, 0.966, 0.06593, 0.8887, 0.08991, 0.9291, 0.03401, 0.934, 0.0, 0.8519, 0.8966, 0.9414, 0.9101, 0.9291, 0.966, 0.934, 0.934, 0.966, 0.06593, 0.7989, 0.06593, 0.8887, 0.0, 0.8519, 0.0, 0.8519, 0.0, 0.1481, 0.0, 0.1481, 0.03401, 0.06601, 0.06601, 0.03401, 0.1481, 0.0, 0.8519, 0.0, 0.934, 0.03401, 0.966, 0.06601, 1.0, 0.1481, 1.0, 0.1481, 0.966, 0.06601, 0.934, 0.03401, 0.8519, 0.0, 0.1481, 0.0, 0.06601, 0.03401, 0.03401, 0.06601, 1.0, 0.8519, 0.966, 0.934, 0.966, 0.934, 1.0, 0.8519, 0.06601, 0.966, 0.03401, 0.934, 0.03401, 0.934, 0.06601, 0.966, 0.06601, 0.03401, 0.1481, 0.0, 0.1481, 0.0, 0.06601, 0.03401, 0.0, 0.1481, 0.0, 0.1481, 0.0, 0.1481, 0.0, 0.1481, 0.934, 0.966, 0.8519, 1.0, 0.8519, 1.0, 0.934, 0.966, 0.934, 0.03401, 0.966, 0.06601, 0.966, 0.06601, 0.934, 0.03401, 0.1481, 0.0, 0.8519, 0.0, 0.8519, 0.0, 0.1481, 0.0, 0.8519, 0.0, 0.934, 0.03401, 0.934, 0.03401, 0.8519, 0.0, 1.0, 0.1481, 1.0, 0.8519, 1.0, 0.8519, 1.0, 0.1481, 0.1481, 1.0, 0.06601, 0.966, 0.06601, 0.966, 0.1481, 1.0, 0.966, 0.06601, 1.0, 0.1481, 1.0, 0.1481, 0.966, 0.06601, 0.966, 0.934, 0.934, 0.966, 0.934, 0.966, 0.966, 0.934, 0.03401, 0.06601, 0.06601, 0.03401, 0.06601, 0.03401, 0.03401, 0.06601, 0.03401, 0.934, 0.0, 0.8519, 0.0, 0.8519, 0.03401, 0.934, 0.0, 0.1481, 0.03401, 0.06601, 0.03401, 0.06601, 0.0, 0.1481, 0.8519, 1.0, 0.1481, 1.0, 0.1481, 1.0, 0.8519, 1.0, 0.1481, 1.0, 0.8519, 1.0, 0.8519, 1.0, 0.1481, 1.0, 0.1481, 1.0, 0.8519, 1.0, 0.8519, 1.0, 0.1481, 1.0, 0.1481, 1.0, 0.1481, 1.0, 0.1481, 1.0, 0.1481, 1.0, 0.8519, 1.0, 0.1481, 1.0, 0.1481, 1.0, 0.8519, 1.0, 0.1481, 1.0, 0.8519, 1.0, 0.8519, 1.0, 0.1481, 1.0, 0.06601, 0.03401, 0.06601, 0.03401, 0.1481, 0.0, 0.1481, 0.0, 0.0, 0.1481, 0.0, 0.1481, 0.03401, 0.06601, 0.03401, 0.06601, 0.03401, 0.934, 0.03401, 0.934, 0.0, 0.8519, 0.0, 0.8519, 0.1481, 1.0, 0.1481, 1.0, 0.06601, 0.966, 0.06601, 0.966, 0.934, 0.966, 0.934, 0.966, 0.8519, 1.0, 0.8519, 1.0, 1.0, 0.8519, 1.0, 0.8519, 0.966, 0.934, 0.966, 0.934, 0.966, 0.06601, 0.966, 0.06601, 1.0, 0.1481, 1.0, 0.1481, 0.8519, 0.0, 0.8519, 0.0, 0.934, 0.03401, 0.934, 0.03401, 0.1481, 1.0, 0.1481, 1.0, 0.1481, 1.0, 0.1481, 1.0, 0.0, 0.1481, 0.03401, 0.06601, 0.03401, 0.06601, 0.0, 0.1481, 0.03401, 0.934, 0.0, 0.8519, 0.0, 0.8519, 0.03401, 0.934, 0.03401, 0.06601, 0.06601, 0.03401, 0.06601, 0.03401, 0.03401, 0.06601, 0.966, 0.934, 0.934, 0.966, 0.934, 0.966, 0.966, 0.934, 0.966, 0.06601, 1.0, 0.1481, 1.0, 0.1481, 0.966, 0.06601, 0.1481, 1.0, 0.06601, 0.966, 0.06601, 0.966, 0.1481, 1.0, 0.0, 0.1481, 0.0, 0.8519, 0.0, 0.8519, 0.0, 0.1481, 0.8519, 0.0, 0.934, 0.03401, 0.934, 0.03401, 0.8519, 0.0, 0.1481, 0.0, 0.8519, 0.0, 0.8519, 0.0, 0.1481, 0.0, 0.934, 0.03401, 0.966, 0.06601, 0.966, 0.06601, 0.934, 0.03401, 0.934, 0.966, 0.8519, 1.0, 0.8519, 1.0, 0.934, 0.966, 0.0, 0.8519, 0.0, 0.8519, 0.0, 0.8519, 0.0, 0.8519, 0.06601, 0.03401, 0.1481, 0.0, 0.1481, 0.0, 0.06601, 0.03401, 0.06601, 0.966, 0.03401, 0.934, 0.03401, 0.934, 0.06601, 0.966, 1.0, 0.8519, 0.966, 0.934, 0.966, 0.934, 1.0, 0.8519, 0.375, 0.0, 0.625, 0.0, 0.625, 0.25, 0.375, 0.25, 0.375, 0.25, 0.625, 0.25, 0.625, 0.5, 0.375, 0.5, 0.375, 0.5, 0.625, 0.5, 0.625, 0.75, 0.375, 0.75, 0.375, 0.75, 0.625, 0.75, 0.625, 1.0, 0.375, 1.0, 0.375, 0.0, 0.375, 0.25, 0.375, 0.25, 0.375, 0.0, 0.625, 0.5, 0.875, 0.5, 0.875, 0.75, 0.625, 0.75, 0.375, 0.5, 0.375, 0.75, 0.375, 0.75, 0.375, 0.5, 0.375, 0.5, 0.375, 0.75, 0.375, 0.75, 0.375, 0.5, 0.375, 0.75, 0.375, 1.0, 0.375, 1.0, 0.375, 0.75, 0.375, 0.25, 0.375, 0.5, 0.375, 0.5, 0.375, 0.25, 0.125, 0.5, 0.375, 0.5, 0.375, 0.75, 0.125, 0.75, 0.375, 0.0, 0.375, 0.25, 0.375, 0.25, 0.375, 0.0, 0.375, 0.75, 0.375, 1.0, 0.375, 1.0, 0.375, 0.75, 0.375, 0.25, 0.375, 0.5, 0.375, 0.5, 0.375, 0.25, 1.0, 0.1481, 1.0, 0.1481, 1.0, 0.8519, 1.0, 0.8519, 0.0, 0.8519, 0.0, 0.8519, 0.0, 0.1481, 0.0, 0.1481, 1.0, 0.1481, 1.0, 0.8519, 1.0, 0.8519, 1.0, 0.1481, 0.0, 0.8519, 0.0, 0.1481, 0.0, 0.1481, 0.0, 0.8519, 0.0, 0.8519, 0.0, 0.1481, 0.0, 0.1481, 0.0, 0.8519, 1.0, 0.1481, 1.0, 0.8519, 1.0, 0.8519, 1.0, 0.1481, 1.0, 0.8519, 1.0, 0.8519, 1.0, 0.8519, 1.0, 0.8519, 1.0, 0.8519, 1.0, 0.8519, 1.0, 0.8519, 1.0, 0.8519, 1.0, 0.1481, 1.0, 0.1481, 1.0, 0.1481, 1.0, 0.1481, 0.0, 0.8519, 0.0, 0.8519, 0.0, 0.8519, 0.0, 0.8519, 1.0, 0.1481, 1.0, 0.1481, 1.0, 0.1481, 1.0, 0.1481, 0.0, 0.1481, 0.0, 0.1481, 0.0, 0.1481, 0.0, 0.1481, 0.0, 0.8519, 0.0, 0.1481, 0.0, 0.1481, 0.0, 0.8519, 0.0, 0.8519, 0.0, 0.8519, 0.0, 0.8519, 0.0, 0.8519, 0.0, 0.1481, 0.0, 0.1481, 0.0, 0.1481, 0.0, 0.1481, 1.0, 0.1481, 1.0, 0.1481, 1.0, 0.1481, 1.0, 0.1481, 0.9688, 1.0, 1.0, 1.0, 1.0, 0.8328, 0.9688, 0.8328, 0.9375, 1.0, 0.9688, 1.0, 0.9688, 0.8328, 0.9375, 0.8328, 0.9062, 1.0, 0.9375, 1.0, 0.9375, 0.8328, 0.9062, 0.8328, 0.875, 1.0, 0.9062, 1.0, 0.9062, 0.8328, 0.875, 0.8328, 0.8438, 1.0, 0.875, 1.0, 0.875, 0.8328, 0.8438, 0.8328, 0.8125, 1.0, 0.8438, 1.0, 0.8438, 0.8328, 0.8125, 0.8328, 0.7812, 1.0, 0.8125, 1.0, 0.8125, 0.8328, 0.7812, 0.8328, 0.75, 1.0, 0.7812, 1.0, 0.7812, 0.8328, 0.75, 0.8328, 0.7188, 0.8328, 0.7188, 1.0, 0.75, 1.0, 0.75, 0.8328, 0.6875, 0.8328, 0.6875, 1.0, 0.7188, 1.0, 0.7188, 0.8328, 0.6562, 0.8328, 0.6562, 1.0, 0.6875, 1.0, 0.6875, 0.8328, 0.625, 0.8328, 0.625, 1.0, 0.6562, 1.0, 0.6562, 0.8328, 0.5938, 0.8328, 0.5938, 1.0, 0.625, 1.0, 0.625, 0.8328, 0.5625, 0.8328, 0.5625, 1.0, 0.5938, 1.0, 0.5938, 0.8328, 0.5312, 0.8328, 0.5312, 1.0, 0.5625, 1.0, 0.5625, 0.8328, 0.5, 0.8328, 0.5, 1.0, 0.5312, 1.0, 0.5312, 0.8328, 0.4688, 0.8328, 0.4688, 1.0, 0.5, 1.0, 0.5, 0.8328, 0.4375, 0.8328, 0.4375, 1.0, 0.4688, 1.0, 0.4688, 0.8328, 0.4062, 0.8328, 0.4062, 1.0, 0.4375, 1.0, 0.4375, 0.8328, 0.375, 0.8328, 0.375, 1.0, 0.4062, 1.0, 0.4062, 0.8328, 0.3438, 0.8328, 0.3438, 1.0, 0.375, 1.0, 0.375, 0.8328, 0.3125, 0.8328, 0.3125, 1.0, 0.3438, 1.0, 0.3438, 0.8328, 0.2812, 0.8328, 0.2812, 1.0, 0.3125, 1.0, 0.3125, 0.8328, 0.25, 0.8328, 0.25, 1.0, 0.2812, 1.0, 0.2812, 0.8328, 0.2188, 1.0, 0.25, 1.0, 0.25, 0.8328, 0.2188, 0.8328, 0.1875, 1.0, 0.2188, 1.0, 0.2188, 0.8328, 0.1875, 0.8328, 0.1562, 1.0, 0.1875, 1.0, 0.1875, 0.8328, 0.1562, 0.8328, 0.125, 1.0, 0.1562, 1.0, 0.1562, 0.8328, 0.125, 0.8328, 0.09375, 1.0, 0.125, 1.0, 0.125, 0.8328, 0.09375, 0.8328, 0.0625, 1.0, 0.09375, 1.0, 0.09375, 0.8328, 0.0625, 0.8328, 0.2032, 0.4854, 0.25, 0.49, 0.2968, 0.4854, 0.3418, 0.4717, 0.3833, 0.05045, 0.4197, 0.08029, 0.4496, 0.1167, 0.4717, 0.1582, 0.4854, 0.2032, 0.49, 0.25, 0.4854, 0.2032, 0.4717, 0.1582, 0.4496, 0.1167, 0.4197, 0.08029, 0.3833, 0.05045, 0.3418, 0.4717, 0.2968, 0.4854, 0.25, 0.49, 0.2032, 0.4854, 0.1582, 0.4717, 0.1167, 0.4496, 0.08029, 0.4197, 0.05045, 0.3833, 0.02827, 0.3418, 0.01461, 0.2968, 0.01, 0.25, 0.01461, 0.2968, 0.02827, 0.3418, 0.05045, 0.3833, 0.08029, 0.4197, 0.1167, 0.4496, 0.1582, 0.4717, 0.03125, 1.0, 0.0625, 1.0, 0.0625, 0.8328, 0.03125, 0.8328, 0.0, 1.0, 0.03125, 1.0, 0.03125, 0.8328, 0.0, 0.8328, 1.0, 0.5, 1.0, 1.0, 0.9688, 1.0, 0.9688, 0.5, 0.9688, 0.5, 0.9688, 1.0, 0.9375, 1.0, 0.9375, 0.5, 0.9375, 0.5, 0.9375, 1.0, 0.9062, 1.0, 0.9062, 0.5, 0.9062, 0.5, 0.9062, 1.0, 0.875, 1.0, 0.875, 0.5, 0.875, 0.5, 0.875, 1.0, 0.8438, 1.0, 0.8438, 0.5, 0.8438, 0.5, 0.8438, 1.0, 0.8125, 1.0, 0.8125, 0.5, 0.8125, 0.5, 0.8125, 1.0, 0.7812, 1.0, 0.7812, 0.5, 0.7812, 0.5, 0.7812, 1.0, 0.75, 1.0, 0.75, 0.5, 0.75, 0.5, 0.75, 1.0, 0.7188, 1.0, 0.7188, 0.5, 0.7188, 0.5, 0.7188, 1.0, 0.6875, 1.0, 0.6875, 0.5, 0.6875, 0.5, 0.6875, 1.0, 0.6562, 1.0, 0.6562, 0.5, 0.6562, 0.5, 0.6562, 1.0, 0.625, 1.0, 0.625, 0.5, 0.625, 0.5, 0.625, 1.0, 0.5938, 1.0, 0.5938, 0.5, 0.5938, 0.5, 0.5938, 1.0, 0.5625, 1.0, 0.5625, 0.5, 0.5625, 0.5, 0.5625, 1.0, 0.5312, 1.0, 0.5312, 0.5, 0.5312, 0.5, 0.5312, 1.0, 0.5, 1.0, 0.5, 0.5, 0.5, 0.5, 0.5, 1.0, 0.4688, 1.0, 0.4688, 0.5, 0.4688, 0.5, 0.4688, 1.0, 0.4375, 1.0, 0.4375, 0.5, 0.4375, 0.5, 0.4375, 1.0, 0.4062, 1.0, 0.4062, 0.5, 0.4062, 0.5, 0.4062, 1.0, 0.375, 1.0, 0.375, 0.5, 0.375, 0.5, 0.375, 1.0, 0.3438, 1.0, 0.3438, 0.5, 0.3438, 0.5, 0.3438, 1.0, 0.3125, 1.0, 0.3125, 0.5, 0.3125, 0.5, 0.3125, 1.0, 0.2812, 1.0, 0.2812, 0.5, 0.2812, 0.5, 0.2812, 1.0, 0.25, 1.0, 0.25, 0.5, 0.25, 0.5, 0.25, 1.0, 0.2188, 1.0, 0.2188, 0.5, 0.2188, 0.5, 0.2188, 1.0, 0.1875, 1.0, 0.1875, 0.5, 0.1875, 0.5, 0.1875, 1.0, 0.1562, 1.0, 0.1562, 0.5, 0.1562, 0.5, 0.1562, 1.0, 0.125, 1.0, 0.125, 0.5, 0.125, 0.5, 0.125, 1.0, 0.09375, 1.0, 0.09375, 0.5, 0.09375, 0.5, 0.09375, 1.0, 0.0625, 1.0, 0.0625, 0.5, 0.1888, 0.1022, 0.1582, 0.02827, 0.2032, 0.01461, 0.25, 0.01, 0.2968, 0.01461, 0.3418, 0.02827, 0.3833, 0.05045, 0.4197, 0.08029, 0.4496, 0.1167, 0.4717, 0.1582, 0.4854, 0.2032, 0.49, 0.25, 0.4854, 0.2968, 0.4717, 0.3418, 0.4496, 0.3833, 0.4197, 0.4197, 0.3833, 0.4496, 0.3418, 0.4717, 0.3112, 0.3978, 0.3389, 0.383, 0.3631, 0.3631, 0.383, 0.3389, 0.3978, 0.3112, 0.4069, 0.2812, 0.41, 0.25, 0.4069, 0.2188, 0.3978, 0.1888, 0.383, 0.1611, 0.3631, 0.1369, 0.3389, 0.117, 0.3112, 0.1022, 0.2812, 0.09307, 0.25, 0.09, 0.2188, 0.09307, 0.3112, 0.3978, 0.3418, 0.4717, 0.2968, 0.4854, 0.25, 0.49, 0.2032, 0.4854, 0.1582, 0.4717, 0.1167, 0.4496, 0.08029, 0.4197, 0.05045, 0.3833, 0.02827, 0.3418, 0.01461, 0.2968, 0.01, 0.25, 0.01461, 0.2032, 0.02827, 0.1582, 0.05045, 0.1167, 0.08029, 0.08029, 0.1167, 0.05045, 0.1582, 0.02827, 0.1888, 0.1022, 0.1611, 0.117, 0.1369, 0.1369, 0.117, 0.1611, 0.1022, 0.1888, 0.09307, 0.2188, 0.09, 0.25, 0.09307, 0.2812, 0.1022, 0.3112, 0.117, 0.3389, 0.1369, 0.3631, 0.1611, 0.383, 0.1888, 0.3978, 0.2188, 0.4069, 0.25, 0.41, 0.2812, 0.4069, 0.0625, 0.5, 0.0625, 1.0, 0.03125, 1.0, 0.03125, 0.5, 0.03125, 0.5, 0.03125, 1.0, 0.0, 1.0, 0.0, 0.5, 0.6888, 0.1022, 0.6582, 0.02827, 0.6167, 0.05045, 0.5803, 0.08029, 0.5504, 0.1167, 0.5283, 0.1582, 0.5146, 0.2032, 0.51, 0.25, 0.5146, 0.2968, 0.5283, 0.3418, 0.5504, 0.3833, 0.5803, 0.4197, 0.6167, 0.4496, 0.6582, 0.4717, 0.7032, 0.4854, 0.75, 0.49, 0.7968, 0.4854, 0.8418, 0.4717, 0.8833, 0.4496, 0.9197, 0.4197, 0.9496, 0.3833, 0.9717, 0.3418, 0.8978, 0.3112, 0.883, 0.3389, 0.8631, 0.3631, 0.8389, 0.383, 0.8112, 0.3978, 0.7812, 0.4069, 0.75, 0.41, 0.7188, 0.4069, 0.6888, 0.3978, 0.6611, 0.383, 0.6369, 0.3631, 0.617, 0.3389, 0.6022, 0.3112, 0.5931, 0.2812, 0.59, 0.25, 0.5931, 0.2188, 0.6022, 0.1888, 0.617, 0.1611, 0.6369, 0.1369, 0.6611, 0.117, 0.8978, 0.3112, 0.9717, 0.3418, 0.9854, 0.2968, 0.99, 0.25, 0.9854, 0.2032, 0.9717, 0.1582, 0.9496, 0.1167, 0.9197, 0.08029, 0.8833, 0.05045, 0.8418, 0.02827, 0.7968, 0.01461, 0.75, 0.01, 0.7032, 0.01461, 0.6582, 0.02827, 0.6888, 0.1022, 0.7188, 0.09307, 0.75, 0.09, 0.7812, 0.09307, 0.8112, 0.1022, 0.8389, 0.117, 0.8631, 0.1369, 0.883, 0.1611, 0.8978, 0.1888, 0.9069, 0.2188, 0.91, 0.25, 0.9069, 0.2812, 0.9688, 0.625, 0.9688, 0.875, 1.0, 0.875, 1.0, 0.625, 0.9375, 0.625, 0.9375, 0.875, 0.9688, 0.875, 0.9688, 0.625, 0.9062, 0.625, 0.9062, 0.875, 0.9375, 0.875, 0.9375, 0.625, 0.875, 0.625, 0.875, 0.875, 0.9062, 0.875, 0.9062, 0.625, 0.8438, 0.875, 0.875, 0.875, 0.875, 0.625, 0.8438, 0.625, 0.8125, 0.875, 0.8438, 0.875, 0.8438, 0.625, 0.8125, 0.625, 0.7812, 0.875, 0.8125, 0.875, 0.8125, 0.625, 0.7812, 0.625, 0.75, 0.875, 0.7812, 0.875, 0.7812, 0.625, 0.75, 0.625, 0.7188, 0.875, 0.75, 0.875, 0.75, 0.625, 0.7188, 0.625, 0.6875, 0.875, 0.7188, 0.875, 0.7188, 0.625, 0.6875, 0.625, 0.6875, 0.625, 0.6562, 0.625, 0.6562, 0.875, 0.6875, 0.875, 0.625, 0.875, 0.6562, 0.875, 0.6562, 0.625, 0.625, 0.625, 0.5938, 0.875, 0.625, 0.875, 0.625, 0.625, 0.5938, 0.625, 0.5625, 0.875, 0.5938, 0.875, 0.5938, 0.625, 0.5625, 0.625, 0.5312, 0.875, 0.5625, 0.875, 0.5625, 0.625, 0.5312, 0.625, 0.5, 0.875, 0.5312, 0.875, 0.5312, 0.625, 0.5, 0.625, 0.4688, 0.875, 0.5, 0.875, 0.5, 0.625, 0.4688, 0.625, 0.4375, 0.875, 0.4688, 0.875, 0.4688, 0.625, 0.4375, 0.625, 0.4062, 0.875, 0.4375, 0.875, 0.4375, 0.625, 0.4062, 0.625, 0.375, 0.875, 0.4062, 0.875, 0.4062, 0.625, 0.375, 0.625, 0.3438, 0.625, 0.3438, 0.875, 0.375, 0.875, 0.375, 0.625, 0.3125, 0.625, 0.3125, 0.875, 0.3438, 0.875, 0.3438, 0.625, 0.2812, 0.625, 0.2812, 0.875, 0.3125, 0.875, 0.3125, 0.625, 0.25, 0.625, 0.25, 0.875, 0.2812, 0.875, 0.2812, 0.625, 0.2188, 0.625, 0.2188, 0.875, 0.25, 0.875, 0.25, 0.625, 0.1875, 0.625, 0.1875, 0.875, 0.2188, 0.875, 0.2188, 0.625, 0.1562, 0.625, 0.1562, 0.875, 0.1875, 0.875, 0.1875, 0.625, 0.125, 0.625, 0.125, 0.875, 0.1562, 0.875, 0.1562, 0.625, 0.09375, 0.625, 0.09375, 0.875, 0.125, 0.875, 0.125, 0.625, 0.0625, 0.625, 0.0625, 0.875, 0.09375, 0.875, 0.09375, 0.625, 0.03125, 0.625, 0.03125, 0.875, 0.0625, 0.875, 0.0625, 0.625, 0.0, 0.625, 0.0, 0.875, 0.03125, 0.875, 0.03125, 0.625, 0.03401, 0.06601, 0.0, 0.1481, 0.0, 0.1481, 0.03401, 0.06601, 0.0, 0.8519, 0.03401, 0.934, 0.03401, 0.934, 0.0, 0.8519, 0.1481, 0.0, 0.06601, 0.03401, 0.06601, 0.03401, 0.1481, 0.0, 0.06601, 0.966, 0.1481, 1.0, 0.1481, 1.0, 0.06601, 0.966, 0.03401, 0.06601, 0.0, 0.1481, 0.0, 0.1481, 0.03401, 0.06601, 0.03401, 0.934, 0.06601, 0.966, 0.06601, 0.966, 0.03401, 0.934, 0.8519, 1.0, 0.934, 0.966, 0.934, 0.966, 0.8519, 1.0, 1.0, 0.1481, 0.966, 0.06601, 0.966, 0.06601, 1.0, 0.1481, 0.934, 0.966, 0.966, 0.934, 0.966, 0.934, 0.934, 0.966, 1.0, 0.8519, 1.0, 0.1481, 1.0, 0.1481, 1.0, 0.8519, 0.0, 0.1481, 0.0, 0.8519, 0.0, 0.8519, 0.0, 0.1481, 0.966, 0.934, 1.0, 0.8519, 1.0, 0.8519, 0.966, 0.934, 0.06601, 0.03401, 0.03401, 0.06601, 0.03401, 0.06601, 0.06601, 0.03401, 0.8519, 0.0, 0.1481, 0.0, 0.1481, 0.0, 0.8519, 0.0, 0.934, 0.03401, 0.8519, 0.0, 0.8519, 0.0, 0.934, 0.03401, 0.1481, 1.0, 0.8519, 1.0, 0.8519, 1.0, 0.1481, 1.0, 0.0, 0.1481, 0.0, 0.8519, 0.03401, 0.934, 0.06601, 0.966, 0.1481, 1.0, 0.8519, 1.0, 0.934, 0.966, 0.966, 0.934, 1.0, 0.8519, 1.0, 0.1481, 0.966, 0.06601, 0.934, 0.03401, 0.8519, 0.0, 0.1481, 0.0, 0.06601, 0.03401, 0.03401, 0.06601, 0.0, 0.8519, 0.03401, 0.934, 0.03401, 0.934, 0.0, 0.8519, 0.934, 0.03401, 0.8519, 0.0, 0.8519, 0.0, 0.934, 0.03401, 0.8519, 1.0, 0.934, 0.966, 0.934, 0.966, 0.8519, 1.0, 0.06601, 0.966, 0.1481, 1.0, 0.1481, 1.0, 0.06601, 0.966, 1.0, 0.8519, 1.0, 0.1481, 1.0, 0.1481, 1.0, 0.8519, 0.966, 0.934, 1.0, 0.8519, 1.0, 0.8519, 0.966, 0.934, 0.06601, 0.03401, 0.03401, 0.06601, 0.03401, 0.06601, 0.06601, 0.03401, 0.0, 0.1481, 0.0, 0.8519, 0.0, 0.8519, 0.0, 0.1481, 0.966, 0.06601, 0.934, 0.03401, 0.934, 0.03401, 0.966, 0.06601, 0.1481, 0.0, 0.06601, 0.03401, 0.06601, 0.03401, 0.1481, 0.0, 0.1481, 1.0, 0.8519, 1.0, 0.8519, 1.0, 0.1481, 1.0, 0.03401, 0.934, 0.06601, 0.966, 0.06601, 0.966, 0.03401, 0.934, 1.0, 0.1481, 0.966, 0.06601, 0.966, 0.06601, 1.0, 0.1481, 0.934, 0.966, 0.966, 0.934, 0.966, 0.934, 0.934, 0.966, 0.8519, 0.0, 0.1481, 0.0, 0.1481, 0.0, 0.8519, 0.0])
me_plane.materials.append(mat_metal)
me_plane.materials.append(mat_bois)
me_plane.materials.append(mat_metalbout)
me_plane.use_remesh_fix_poles = True
me_plane.use_remesh_preserve_attributes = False
me_plane.update()

# ---- objects
ob_plane = bpy.data.objects.new('Plane', me_plane)

# ---- transforms, parenting, visibility, modifiers, constraints
ob_plane.location = (0.0, 0.0, 0.0)
ob_plane.scale = (0.04, 0.05, 1.0)

# ---- collection membership
col_collection.objects.link(ob_plane)

# ---- scene / render settings (as saved in the file)
scene.frame_start = 1; scene.frame_end = 250; scene.frame_set(1)
scene.render.engine = 'BLENDER_EEVEE_NEXT'
scene.cycles.use_denoising = False
scene.cycles.samples = 128
scene.cycles.sampling_pattern = 'TABULATED_SOBOL'
scene.cycles.use_adaptive_sampling = False
scene.cycles.use_light_tree = False
scene.view_settings.view_transform = 'Filmic'
bpy.context.view_layer.update()

# ---- added for rendering (the .blend has no active camera and no usable light): camera, sun
cam_auto = bpy.data.cameras.new('AutoCamera')
cam_auto.lens = 50.0
cam_auto.sensor_width = 36.0
cam_auto.clip_end = 1000.0
ob_auto_camera = bpy.data.objects.new('AutoCamera', cam_auto)
scene.collection.objects.link(ob_auto_camera)
ob_auto_camera.location = (0.438201, -0.381142, 0.459449)
ob_auto_camera.rotation_euler = (1.09748, -7.21219e-08, 0.694738)
scene.camera = ob_auto_camera
light_auto_sun = bpy.data.lights.new('AutoSun', 'SUN')
light_auto_sun.energy = 3.0
light_auto_sun.angle = 0.0523599
ob_auto_sun = bpy.data.objects.new('AutoSun', light_auto_sun)
scene.collection.objects.link(ob_auto_sun)
ob_auto_sun.rotation_euler = (0.872665, 0.174533, 0.523599)
bpy.context.view_layer.update()
